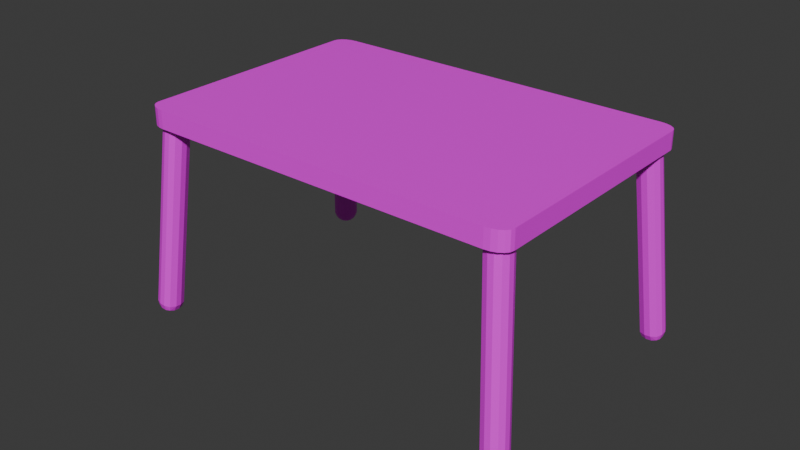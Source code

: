 # Source: Table.blend  (saved by Blender 5.0.118; exported with 4.5.12 LTS)
import bpy
from mathutils import Matrix  # noqa: F401  (used for matrix-valued properties, if any)

bpy.ops.wm.read_factory_settings(use_empty=True)
scene = bpy.context.scene
scene.name = 'Scene'

# ---- collections
col_collection = bpy.data.collections.new('Collection'); scene.collection.children.link(col_collection)

# ---- images (referenced by path relative to the original .blend; pixels are not part of the script)
import os
ASSET_DIR = os.environ.get("B2B_ASSET_DIR", "")  # directory of the original .blend (textures are referenced by path, not embedded)
HERE = os.path.dirname(os.path.abspath(__file__))  # packed textures are extracted next to this script under _unpacked/

def load_image(name, relpath, width, height, colorspace="sRGB"):
    """Load a texture the original file referenced (path relative to the .blend, or extracted next to this script)."""
    p = next((c for c in (os.path.join(HERE, relpath), os.path.join(ASSET_DIR, relpath)) if relpath and os.path.exists(c)), "")
    if p:
        img = bpy.data.images.load(p, check_existing=True)
        img.name = name
    else:  # same state as the original file: an image datablock whose file is absent (Cycles renders it pink)
        img = bpy.data.images.new(name, width, height)
        img.source = "FILE"
        img.filepath = "//" + (relpath or name)
    img.colorspace_settings.name = colorspace
    return img
img_wood_1_jpg = load_image('wood-1.jpg', 'wood-1.jpg', 1024, 1024, 'sRGB')

# ---- materials (node trees are filled in below, after node groups)
mat_material_001 = bpy.data.materials.new('Material.001')

# ---- material node trees
mat_material_001.use_nodes = True; mat_material_001.node_tree.nodes.clear()
_N = mat_material_001.node_tree.nodes; _L = mat_material_001.node_tree.links
n0 = _N.new('ShaderNodeBsdfPrincipled'); n0.name = 'Principled BSDF'; n0.location = (-200, 100)
n1 = _N.new('ShaderNodeOutputMaterial'); n1.name = 'Material Output'; n1.location = (200, 100)
n2 = _N.new('ShaderNodeTexImage'); n2.name = 'Image Texture'; n2.location = (-490, 75)
n2.image = img_wood_1_jpg
_L.new(n0.outputs[0], n1.inputs[0])
_L.new(n2.outputs[0], n0.inputs[0])
n1.is_active_output = True

# ---- world
world_world = bpy.data.worlds.new('World'); scene.world = world_world
world_world.use_nodes = True; world_world.node_tree.nodes.clear()
_N = world_world.node_tree.nodes; _L = world_world.node_tree.links
n0 = _N.new('ShaderNodeOutputWorld'); n0.name = 'World Output'; n0.location = (200, 100)
n1 = _N.new('ShaderNodeBackground'); n1.name = 'Background'; n1.location = (-200, 100)
n1.inputs[0].default_value = (0.05088, 0.05088, 0.05088, 1.0)
_L.new(n1.outputs[0], n0.inputs[0])
n0.is_active_output = True
world_world.color = (0.05088, 0.05088, 0.05088)
world_world.sun_shadow_jitter_overblur = 0.0

# ---- meshes
me_cube_001 = bpy.data.meshes.new('Cube.001')
me_cube_001.from_pydata([(-0.3037, -0.9552, -1.512), (-1.045, -0.2139, -1.512), (-0.8279, -0.7381, -1.512), (-0.2587, -1.0, 16.66), (-0.2587, -0.2587, 17.41), (-1.0, -0.2587, 16.66), (-0.2587, -0.7829, 17.19), (-0.6867, -0.6867, 17.09), (-0.7829, -0.2587, 17.19), (-0.7829, -0.7829, 16.66), (-1.045, 0.3035, -1.512), (-0.3037, 1.045, -1.512), (-0.8279, 0.8277, -1.512), (-0.2587, 0.2587, 17.41), (-0.2587, 1.0, 16.66), (-1.0, 0.2587, 16.66), (-0.2587, 0.7829, 17.19), (-0.6867, 0.6867, 17.09), (-0.7829, 0.7829, 16.66), (-0.7829, 0.2587, 17.19), (0.955, -0.2139, -1.512), (0.2137, -0.9552, -1.512), (0.7379, -0.7381, -1.512), (0.2587, -0.2587, 17.41), (0.2587, -1.0, 16.66), (1.0, -0.2587, 16.66), (0.2587, -0.7829, 17.19), (0.6867, -0.6867, 17.09), (0.7829, -0.7829, 16.66), (0.7829, -0.2587, 17.19), (0.2137, 1.045, -1.512), (0.955, 0.3035, -1.512), (0.7379, 0.8277, -1.512), (0.2587, 0.2587, 17.41), (1.0, 0.2587, 16.66), (0.2587, 1.0, 16.66), (0.7829, 0.2587, 17.19), (0.6867, 0.6867, 17.09), (0.7829, 0.7829, 16.66), (0.2587, 0.7829, 17.19), (31.89, -0.7097, -4.318), (32.61, 0.04274, -4.446), (32.4, -0.4847, -4.409), (34.99, -0.7312, 13.59), (35.11, 0.01098, 14.32), (35.71, 0.02122, 13.46), (35.08, -0.5134, 14.11), (35.48, -0.4109, 13.94), (35.59, 0.01863, 14.02), (35.51, -0.5062, 13.5), (32.6, 0.5601, -4.445), (31.86, 1.29, -4.316), (32.38, 1.081, -4.407), (35.1, 0.5283, 14.32), (34.96, 1.269, 13.59), (35.7, 0.5386, 13.47), (35.06, 1.052, 14.11), (35.46, 0.9623, 13.94), (35.48, 1.059, 13.5), (35.58, 0.536, 14.02), (30.64, 0.01247, -4.1), (31.38, -0.7175, -4.229), (30.86, -0.5084, -4.138), (34.6, 0.003152, 14.41), (34.48, -0.739, 13.68), (33.74, -0.009045, 13.81), (34.57, -0.5212, 14.2), (34.13, -0.4317, 14.18), (33.96, -0.5299, 13.77), (34.05, -0.005067, 14.29), (31.35, 1.282, -4.226), (30.63, 0.5298, -4.099), (30.84, 1.057, -4.136), (34.59, 0.5205, 14.41), (33.73, 0.5083, 13.81), (34.45, 1.261, 13.68), (34.04, 0.5123, 14.29), (34.11, 0.9415, 14.18), (33.94, 1.036, 13.77), (34.55, 1.044, 14.2), (-0.3037, -18.66, -3.061), (-1.045, -19.39, -3.19), (-0.8279, -18.87, -3.099), (-0.2587, -21.77, 14.85), (-0.2587, -22.63, 15.45), (-1.0, -22.5, 14.72), (-0.2587, -22.08, 15.33), (-0.6867, -22.16, 15.21), (-0.7829, -22.59, 15.23), (-0.7829, -21.99, 14.81), (-1.045, -19.9, -3.28), (-0.3037, -20.63, -3.409), (-0.8279, -20.42, -3.371), (-0.2587, -23.14, 15.36), (-0.2587, -23.74, 14.5), (-1.0, -23.01, 14.63), (-0.2587, -23.62, 15.05), (-0.6867, -23.51, 14.98), (-0.7829, -23.53, 14.54), (-0.7829, -23.1, 15.14), (0.955, -19.39, -3.19), (0.2137, -18.66, -3.061), (0.7379, -18.87, -3.099), (0.2587, -22.63, 15.45), (0.2587, -21.77, 14.85), (1.0, -22.5, 14.72), (0.2587, -22.08, 15.33), (0.6867, -22.16, 15.21), (0.7829, -21.99, 14.81), (0.7829, -22.59, 15.23), (0.2137, -20.63, -3.409), (0.955, -19.9, -3.28), (0.7379, -20.42, -3.371), (0.2587, -23.14, 15.36), (1.0, -23.01, 14.63), (0.2587, -23.74, 14.5), (0.7829, -23.1, 15.14), (0.6867, -23.51, 14.98), (0.7829, -23.53, 14.54), (0.2587, -23.62, 15.05), (31.89, -18.42, -5.867), (32.61, -19.13, -6.123), (32.4, -18.62, -5.995), (34.99, -21.5, 11.77), (35.11, -22.36, 12.37), (35.71, -22.22, 11.52), (35.08, -21.81, 12.25), (35.48, -21.88, 12.06), (35.59, -22.32, 12.06), (35.51, -21.71, 11.65), (32.6, -19.64, -6.212), (31.86, -20.39, -6.212), (32.38, -20.16, -6.265), (35.1, -22.87, 12.28), (34.96, -23.47, 11.43), (35.7, -22.73, 11.43), (35.06, -23.35, 11.98), (35.46, -23.23, 11.83), (35.48, -23.25, 11.38), (35.58, -22.83, 11.98), (30.64, -19.16, -5.777), (31.38, -18.42, -5.778), (30.86, -18.64, -5.725), (34.6, -22.37, 12.46), (34.48, -21.51, 11.86), (33.74, -22.25, 11.86), (34.57, -21.82, 12.34), (34.13, -21.9, 12.3), (33.96, -21.73, 11.92), (34.05, -22.34, 12.34), (31.35, -20.39, -6.122), (30.63, -19.67, -5.866), (30.84, -20.19, -5.994), (34.59, -22.88, 12.37), (33.73, -22.76, 11.78), (34.45, -23.48, 11.52), (34.04, -22.85, 12.25), (34.11, -23.25, 12.06), (33.94, -23.28, 11.65), (34.55, -23.36, 12.07), (0.6074, 0.2252, -0.1906), (0.4855, 0.3466, -1.578), (0.01635, -21.32, -3.677), (-1.658, -20.22, -3.434), (-0.501, -21.27, -3.627), (-0.9678, -21.12, -3.573), (-1.338, -20.87, -3.519), (-1.576, -20.57, -3.471), (2.287, -20.04, -2.111), (0.6074, -18.94, -1.867), (1.768, -19.99, -2.061), (1.3, -19.83, -2.006), (0.9282, -19.59, -1.953), (0.6896, -19.28, -1.905), (-1.658, 0.7315, -1.601), (-0.109, 1.77, -1.646), (-1.582, 1.049, -1.579), (-1.362, 1.337, -1.574), (-1.019, 1.567, -1.584), (-0.5876, 1.716, -1.608), (33.18, -19.96, -6.471), (31.51, -21.08, -6.422), (33.1, -20.3, -6.493), (32.86, -20.61, -6.5), (32.49, -20.86, -6.489), (32.03, -21.02, -6.462), (31.2, -18.71, -4.534), (29.53, -19.83, -4.485), (31.12, -19.05, -4.557), (30.88, -19.36, -4.563), (30.51, -19.61, -4.553), (30.04, -19.77, -4.526), (31.51, 2.011, -4.402), (33.18, 0.9141, -4.645), (32.03, 1.961, -4.451), (32.49, 1.807, -4.506), (32.86, 1.564, -4.56), (33.1, 1.256, -4.607), (29.53, 0.4457, -2.711), (31.2, -0.6544, -2.955), (30.04, 0.3952, -2.761), (30.51, 0.2407, -2.816), (30.88, -0.002711, -2.87), (31.12, -0.3112, -2.917), (0.1644, -21.46, -2.049), (-1.515, -20.36, -1.805), (-0.3546, -21.41, -1.999), (-0.8227, -21.26, -1.945), (-1.194, -21.01, -1.891), (-1.433, -20.71, -1.843), (0.03403, 1.627, -0.01757), (-1.515, 0.589, 0.02762), (-0.4197, 0.8981, -0.04154), (-0.4446, 1.574, 0.01975), (-0.8765, 1.424, 0.04463), (-1.219, 1.195, 0.05463), (-1.439, 0.9068, 0.04877), (31.65, 1.868, -2.773), (33.33, 0.7683, -3.017), (32.17, 1.818, -2.823), (32.64, 1.663, -2.878), (33.01, 1.42, -2.931), (33.25, 1.112, -2.979), (33.33, -20.1, -4.842), (31.65, -21.22, -4.793), (33.25, -20.44, -4.865), (33.01, -20.75, -4.871), (32.64, -21.0, -4.861), (32.17, -21.16, -4.834), (0.4855, -18.82, -3.255), (2.16, -19.92, -3.498), (0.5675, -19.16, -3.293), (0.8053, -19.47, -3.34), (1.176, -19.71, -3.394), (1.642, -19.87, -3.449), (31.08, -0.5297, -4.342), (29.41, 0.5672, -4.099), (31.0, -0.1874, -4.305), (30.76, 0.1201, -4.257), (30.39, 0.3628, -4.204), (29.93, 0.5168, -4.149), (29.41, -19.71, -5.873), (31.08, -18.59, -5.922), (29.93, -19.65, -5.914), (30.39, -19.49, -5.941), (30.76, -19.24, -5.951), (31.0, -18.93, -5.945)], [], [(3, 6, 7, 9), (4, 8, 7, 6), (5, 9, 7, 8), (13, 16, 17, 19), (14, 18, 17, 16), (15, 19, 17, 18), (23, 26, 27, 29), (24, 28, 27, 26), (25, 29, 27, 28), (33, 36, 37, 39), (34, 38, 37, 36), (35, 39, 37, 38), (0, 3, 9, 2), (2, 9, 5, 1), (4, 13, 19, 8), (8, 19, 15, 5), (14, 11, 12, 18), (18, 12, 10, 15), (13, 33, 39, 16), (16, 39, 35, 14), (34, 31, 32, 38), (38, 32, 30, 35), (33, 23, 29, 36), (36, 29, 25, 34), (24, 21, 22, 28), (28, 22, 20, 25), (23, 4, 6, 26), (26, 6, 3, 24), (10, 12, 11, 30, 32, 31, 20, 22, 21, 0, 2, 1), (1, 5, 15, 10), (21, 24, 3, 0), (33, 13, 4, 23), (11, 14, 35, 30), (31, 34, 25, 20), (43, 49, 47, 46), (44, 46, 47, 48), (45, 48, 47, 49), (53, 59, 57, 56), (54, 56, 57, 58), (55, 58, 57, 59), (63, 69, 67, 66), (64, 66, 67, 68), (65, 68, 67, 69), (73, 79, 77, 76), (74, 76, 77, 78), (75, 78, 77, 79), (40, 42, 49, 43), (42, 41, 45, 49), (44, 48, 59, 53), (48, 45, 55, 59), (54, 58, 52, 51), (58, 55, 50, 52), (53, 56, 79, 73), (56, 54, 75, 79), (74, 78, 72, 71), (78, 75, 70, 72), (73, 76, 69, 63), (76, 74, 65, 69), (64, 68, 62, 61), (68, 65, 60, 62), (63, 66, 46, 44), (66, 64, 43, 46), (50, 41, 42, 40, 61, 62, 60, 71, 72, 70, 51, 52), (41, 50, 55, 45), (61, 40, 43, 64), (73, 63, 44, 53), (51, 70, 75, 54), (71, 60, 65, 74), (83, 89, 87, 86), (84, 86, 87, 88), (85, 88, 87, 89), (93, 99, 97, 96), (94, 96, 97, 98), (95, 98, 97, 99), (103, 109, 107, 106), (104, 106, 107, 108), (105, 108, 107, 109), (113, 119, 117, 116), (114, 116, 117, 118), (115, 118, 117, 119), (80, 82, 89, 83), (82, 81, 85, 89), (84, 88, 99, 93), (88, 85, 95, 99), (94, 98, 92, 91), (98, 95, 90, 92), (93, 96, 119, 113), (96, 94, 115, 119), (114, 118, 112, 111), (118, 115, 110, 112), (113, 116, 109, 103), (116, 114, 105, 109), (104, 108, 102, 101), (108, 105, 100, 102), (103, 106, 86, 84), (106, 104, 83, 86), (90, 81, 82, 80, 101, 102, 100, 111, 112, 110, 91, 92), (81, 90, 95, 85), (101, 80, 83, 104), (113, 103, 84, 93), (91, 110, 115, 94), (111, 100, 105, 114), (123, 126, 127, 129), (124, 128, 127, 126), (125, 129, 127, 128), (133, 136, 137, 139), (134, 138, 137, 136), (135, 139, 137, 138), (143, 146, 147, 149), (144, 148, 147, 146), (145, 149, 147, 148), (153, 156, 157, 159), (154, 158, 157, 156), (155, 159, 157, 158), (120, 123, 129, 122), (122, 129, 125, 121), (124, 133, 139, 128), (128, 139, 135, 125), (134, 131, 132, 138), (138, 132, 130, 135), (133, 153, 159, 136), (136, 159, 155, 134), (154, 151, 152, 158), (158, 152, 150, 155), (153, 143, 149, 156), (156, 149, 145, 154), (144, 141, 142, 148), (148, 142, 140, 145), (143, 124, 126, 146), (146, 126, 123, 144), (130, 132, 131, 150, 152, 151, 140, 142, 141, 120, 122, 121), (121, 125, 135, 130), (141, 144, 123, 120), (153, 133, 124, 143), (131, 134, 155, 150), (151, 154, 145, 140), (210, 213, 212), (213, 214, 212), (214, 215, 212), (215, 216, 212), (216, 211, 212), (162, 204, 206, 164), (164, 206, 207, 165), (165, 207, 208, 166), (166, 208, 209, 167), (167, 209, 205, 163), (210, 175, 179, 213), (213, 179, 178, 214), (214, 178, 177, 215), (215, 177, 176, 216), (216, 176, 174, 211), (218, 193, 197, 222), (222, 197, 196, 221), (221, 196, 195, 220), (220, 195, 194, 219), (219, 194, 192, 217), (224, 181, 185, 228), (228, 185, 184, 227), (227, 184, 183, 226), (226, 183, 182, 225), (225, 182, 180, 223), (204, 168, 170, 206), (206, 170, 171, 207), (207, 171, 172, 208), (208, 172, 173, 209), (209, 173, 169, 205), (199, 218, 222, 203), (203, 222, 221, 202), (202, 221, 220, 201), (201, 220, 219, 200), (200, 219, 217, 198), (187, 224, 228, 191), (191, 228, 227, 190), (190, 227, 226, 189), (189, 226, 225, 188), (188, 225, 223, 186), (186, 242, 246, 188), (188, 246, 245, 189), (189, 245, 244, 190), (190, 244, 243, 191), (191, 243, 241, 187), (229, 169, 173, 231), (231, 173, 172, 232), (232, 172, 171, 233), (233, 171, 170, 234), (234, 170, 168, 230), (235, 199, 203, 237), (237, 203, 202, 238), (238, 202, 201, 239), (239, 201, 200, 240), (240, 200, 198, 236), (174, 176, 177, 178, 179, 175, 192, 194, 195, 196, 197, 193, 180, 182, 183, 184, 185, 181, 162, 164, 165, 166, 167, 163), (163, 205, 211, 174), (181, 224, 204, 162), (160, 169, 229, 161), (169, 160, 212, 211, 205), (168, 187, 241, 230), (187, 168, 204, 224), (175, 210, 217, 192), (193, 218, 223, 180), (186, 199, 235, 242), (199, 186, 223, 218), (198, 160, 161, 236), (160, 198, 217, 210, 212), (235, 237, 238, 239, 240, 236, 161, 229, 231, 232, 233, 234, 230, 241, 243, 244, 245, 246, 242)])
_uv = me_cube_001.uv_layers.new(name='UVMap')
_uv.uv.foreach_set('vector', [0.7766, 1.279, 0.8008, 1.279, 0.8008, 1.382, 0.7766, 1.456, 1.179, 0.801, 1.402, 0.801, 1.402, 0.9033, 1.179, 0.9782, 0.7766, -0.2792, 0.7766, -0.4565, 0.7906, -0.4565, 0.8008, -0.2792, 1.179, 0.6773, 1.179, 0.5, 1.308, 0.5, 1.402, 0.6773, 0.7766, 0.199, 0.7766, 0.02177, 0.7957, -0.01569, 0.8008, 0.199, 0.7766, -0.1555, 0.8008, -0.1555, 0.7957, -0.01569, 0.7766, 0.02177, 1.024, 0.801, 0.9123, 1.067, 0.8288, 0.9533, 0.8008, 0.801, 0.7766, 1.155, 0.7766, 0.9782, 0.8288, 0.9533, 0.9123, 1.067, 0.7766, 0.801, 0.8008, 0.801, 0.8288, 0.9533, 0.7766, 0.9782, 1.024, 0.6773, 0.8008, 0.6773, 0.7974, 0.5, 0.9123, 0.4114, 0.7766, 0.6773, 0.7766, 0.5, 0.7974, 0.5, 0.8008, 0.6773, 0.7766, 0.3227, 0.9123, 0.4114, 0.7974, 0.5, 0.7766, 0.5, 0.1992, 1.279, 0.7766, 1.279, 0.7766, 1.456, 0.1992, 1.456, 0.1992, -0.4565, 0.7766, -0.4565, 0.7766, -0.2792, 0.1992, -0.2792, 1.179, 0.801, 1.179, 0.6773, 1.402, 0.6773, 1.402, 0.801, 0.8008, -0.2792, 0.8008, -0.1555, 0.7766, -0.1555, 0.7766, -0.2792, 0.7766, 0.199, 0.1992, 0.199, 0.1992, 0.02177, 0.7766, 0.02177, 0.7766, 0.02177, 0.1992, 0.02177, 0.1992, -0.1555, 0.7766, -0.1555, 1.179, 0.6773, 1.024, 0.6773, 0.9123, 0.4114, 1.179, 0.5, 0.8008, 0.199, 0.9123, 0.4114, 0.7766, 0.3227, 0.7766, 0.199, 0.7766, 0.6773, 0.1992, 0.6773, 0.1774, 0.5173, 0.7766, 0.5, 0.7766, 0.5, 0.1774, 0.5173, 0.1249, 0.3818, 0.7766, 0.3227, 1.024, 0.6773, 1.024, 0.801, 0.8008, 0.801, 0.8008, 0.6773, 0.8008, 0.6773, 0.8008, 0.801, 0.7766, 0.801, 0.7766, 0.6773, 0.7766, 1.155, 0.1249, 1.096, 0.1774, 0.9609, 0.7766, 0.9782, 0.7766, 0.9782, 0.1774, 0.9609, 0.1992, 0.801, 0.7766, 0.801, 1.024, 0.801, 1.179, 0.801, 1.179, 0.9782, 0.9123, 1.067, 0.9123, 1.067, 0.8008, 1.279, 0.7766, 1.279, 0.7766, 1.155, -0.4024, 0.6773, -0.3371, 0.5519, -0.1794, 0.5, 0.1249, 0.3818, 0.1774, 0.5173, 0.1992, 0.6773, 0.1992, 0.801, 0.1774, 0.9609, 0.1249, 1.096, -0.1794, 0.9782, -0.3371, 0.9263, -0.4024, 0.801, 0.1992, -0.2792, 0.7766, -0.2792, 0.7766, -0.1555, 0.1992, -0.1555, 0.1249, 1.096, 0.7766, 1.155, 0.7766, 1.279, 0.1992, 1.279, 1.024, 0.6773, 1.179, 0.6773, 1.179, 0.801, 1.024, 0.801, 0.1992, 0.199, 0.7766, 0.199, 0.7766, 0.3227, 0.1249, 0.3818, 0.1992, 0.6773, 0.7766, 0.6773, 0.7766, 0.801, 0.1992, 0.801, 0.7766, 1.279, 0.7766, 1.456, 0.8008, 1.382, 0.8008, 1.279, 1.179, 0.801, 1.179, 0.9782, 1.402, 0.9033, 1.402, 0.801, 0.7766, -0.2792, 0.8008, -0.2792, 0.7906, -0.4565, 0.7766, -0.4565, 1.179, 0.6773, 1.402, 0.6773, 1.308, 0.5, 1.179, 0.5, 0.7766, 0.199, 0.8008, 0.199, 0.7957, -0.01569, 0.7766, 0.02177, 0.7766, -0.1555, 0.7766, 0.02177, 0.7957, -0.01569, 0.8008, -0.1555, 1.024, 0.801, 0.8008, 0.801, 0.8288, 0.9533, 0.9123, 1.067, 0.7766, 1.155, 0.9123, 1.067, 0.8288, 0.9533, 0.7766, 0.9782, 0.7766, 0.801, 0.7766, 0.9782, 0.8288, 0.9533, 0.8008, 0.801, 1.024, 0.6773, 0.9123, 0.4114, 0.7974, 0.5, 0.8008, 0.6773, 0.7766, 0.6773, 0.8008, 0.6773, 0.7974, 0.5, 0.7766, 0.5, 0.7766, 0.3227, 0.7766, 0.5, 0.7974, 0.5, 0.9123, 0.4114, 0.1992, 1.279, 0.1992, 1.456, 0.7766, 1.456, 0.7766, 1.279, 0.1992, -0.4565, 0.1992, -0.2792, 0.7766, -0.2792, 0.7766, -0.4565, 1.179, 0.801, 1.402, 0.801, 1.402, 0.6773, 1.179, 0.6773, 0.8008, -0.2792, 0.7766, -0.2792, 0.7766, -0.1555, 0.8008, -0.1555, 0.7766, 0.199, 0.7766, 0.02177, 0.1992, 0.02177, 0.1992, 0.199, 0.7766, 0.02177, 0.7766, -0.1555, 0.1992, -0.1555, 0.1992, 0.02177, 1.179, 0.6773, 1.179, 0.5, 0.9123, 0.4114, 1.024, 0.6773, 0.8008, 0.199, 0.7766, 0.199, 0.7766, 0.3227, 0.9123, 0.4114, 0.7766, 0.6773, 0.7766, 0.5, 0.1774, 0.5173, 0.1992, 0.6773, 0.7766, 0.5, 0.7766, 0.3227, 0.1249, 0.3818, 0.1774, 0.5173, 1.024, 0.6773, 0.8008, 0.6773, 0.8008, 0.801, 1.024, 0.801, 0.8008, 0.6773, 0.7766, 0.6773, 0.7766, 0.801, 0.8008, 0.801, 0.7766, 1.155, 0.7766, 0.9782, 0.1774, 0.9609, 0.1249, 1.096, 0.7766, 0.9782, 0.7766, 0.801, 0.1992, 0.801, 0.1774, 0.9609, 1.024, 0.801, 0.9123, 1.067, 1.179, 0.9782, 1.179, 0.801, 0.9123, 1.067, 0.7766, 1.155, 0.7766, 1.279, 0.8008, 1.279, -0.4024, 0.6773, -0.4024, 0.801, -0.3371, 0.9263, -0.1794, 0.9782, 0.1249, 1.096, 0.1774, 0.9609, 0.1992, 0.801, 0.1992, 0.6773, 0.1774, 0.5173, 0.1249, 0.3818, -0.1794, 0.5, -0.3371, 0.5519, 0.1992, -0.2792, 0.1992, -0.1555, 0.7766, -0.1555, 0.7766, -0.2792, 0.1249, 1.096, 0.1992, 1.279, 0.7766, 1.279, 0.7766, 1.155, 1.024, 0.6773, 1.024, 0.801, 1.179, 0.801, 1.179, 0.6773, 0.1992, 0.199, 0.1249, 0.3818, 0.7766, 0.3227, 0.7766, 0.199, 0.1992, 0.6773, 0.1992, 0.801, 0.7766, 0.801, 0.7766, 0.6773, 0.7766, 1.279, 0.7766, 1.456, 0.8008, 1.382, 0.8008, 1.279, 1.179, 0.801, 1.179, 0.9782, 1.402, 0.9033, 1.402, 0.801, 0.7766, -0.2792, 0.8008, -0.2792, 0.7906, -0.4565, 0.7766, -0.4565, 1.179, 0.6773, 1.402, 0.6773, 1.308, 0.5, 1.179, 0.5, 0.7766, 0.199, 0.8008, 0.199, 0.7957, -0.01569, 0.7766, 0.02177, 0.7766, -0.1555, 0.7766, 0.02177, 0.7957, -0.01569, 0.8008, -0.1555, 1.024, 0.801, 0.8008, 0.801, 0.8288, 0.9533, 0.9123, 1.067, 0.7766, 1.155, 0.9123, 1.067, 0.8288, 0.9533, 0.7766, 0.9782, 0.7766, 0.801, 0.7766, 0.9782, 0.8288, 0.9533, 0.8008, 0.801, 1.024, 0.6773, 0.9123, 0.4114, 0.7974, 0.5, 0.8008, 0.6773, 0.7766, 0.6773, 0.8008, 0.6773, 0.7974, 0.5, 0.7766, 0.5, 0.7766, 0.3227, 0.7766, 0.5, 0.7974, 0.5, 0.9123, 0.4114, 0.1992, 1.279, 0.1992, 1.456, 0.7766, 1.456, 0.7766, 1.279, 0.1992, -0.4565, 0.1992, -0.2792, 0.7766, -0.2792, 0.7766, -0.4565, 1.179, 0.801, 1.402, 0.801, 1.402, 0.6773, 1.179, 0.6773, 0.8008, -0.2792, 0.7766, -0.2792, 0.7766, -0.1555, 0.8008, -0.1555, 0.7766, 0.199, 0.7766, 0.02177, 0.1992, 0.02177, 0.1992, 0.199, 0.7766, 0.02177, 0.7766, -0.1555, 0.1992, -0.1555, 0.1992, 0.02177, 1.179, 0.6773, 1.179, 0.5, 0.9123, 0.4114, 1.024, 0.6773, 0.8008, 0.199, 0.7766, 0.199, 0.7766, 0.3227, 0.9123, 0.4114, 0.7766, 0.6773, 0.7766, 0.5, 0.1774, 0.5173, 0.1992, 0.6773, 0.7766, 0.5, 0.7766, 0.3227, 0.1249, 0.3818, 0.1774, 0.5173, 1.024, 0.6773, 0.8008, 0.6773, 0.8008, 0.801, 1.024, 0.801, 0.8008, 0.6773, 0.7766, 0.6773, 0.7766, 0.801, 0.8008, 0.801, 0.7766, 1.155, 0.7766, 0.9782, 0.1774, 0.9609, 0.1249, 1.096, 0.7766, 0.9782, 0.7766, 0.801, 0.1992, 0.801, 0.1774, 0.9609, 1.024, 0.801, 0.9123, 1.067, 1.179, 0.9782, 1.179, 0.801, 0.9123, 1.067, 0.7766, 1.155, 0.7766, 1.279, 0.8008, 1.279, -0.4024, 0.6773, -0.4024, 0.801, -0.3371, 0.9263, -0.1794, 0.9782, 0.1249, 1.096, 0.1774, 0.9609, 0.1992, 0.801, 0.1992, 0.6773, 0.1774, 0.5173, 0.1249, 0.3818, -0.1794, 0.5, -0.3371, 0.5519, 0.1992, -0.2792, 0.1992, -0.1555, 0.7766, -0.1555, 0.7766, -0.2792, 0.1249, 1.096, 0.1992, 1.279, 0.7766, 1.279, 0.7766, 1.155, 1.024, 0.6773, 1.024, 0.801, 1.179, 0.801, 1.179, 0.6773, 0.1992, 0.199, 0.1249, 0.3818, 0.7766, 0.3227, 0.7766, 0.199, 0.1992, 0.6773, 0.1992, 0.801, 0.7766, 0.801, 0.7766, 0.6773, 0.7766, 1.279, 0.8008, 1.279, 0.8008, 1.382, 0.7766, 1.456, 1.179, 0.801, 1.402, 0.801, 1.402, 0.9033, 1.179, 0.9782, 0.7766, -0.2792, 0.7766, -0.4565, 0.7906, -0.4565, 0.8008, -0.2792, 1.179, 0.6773, 1.179, 0.5, 1.308, 0.5, 1.402, 0.6773, 0.7766, 0.199, 0.7766, 0.02177, 0.7957, -0.01569, 0.8008, 0.199, 0.7766, -0.1555, 0.8008, -0.1555, 0.7957, -0.01569, 0.7766, 0.02177, 1.024, 0.801, 0.9123, 1.067, 0.8288, 0.9533, 0.8008, 0.801, 0.7766, 1.155, 0.7766, 0.9782, 0.8288, 0.9533, 0.9123, 1.067, 0.7766, 0.801, 0.8008, 0.801, 0.8288, 0.9533, 0.7766, 0.9782, 1.024, 0.6773, 0.8008, 0.6773, 0.7974, 0.5, 0.9123, 0.4114, 0.7766, 0.6773, 0.7766, 0.5, 0.7974, 0.5, 0.8008, 0.6773, 0.7766, 0.3227, 0.9123, 0.4114, 0.7974, 0.5, 0.7766, 0.5, 0.1992, 1.279, 0.7766, 1.279, 0.7766, 1.456, 0.1992, 1.456, 0.1992, -0.4565, 0.7766, -0.4565, 0.7766, -0.2792, 0.1992, -0.2792, 1.179, 0.801, 1.179, 0.6773, 1.402, 0.6773, 1.402, 0.801, 0.8008, -0.2792, 0.8008, -0.1555, 0.7766, -0.1555, 0.7766, -0.2792, 0.7766, 0.199, 0.1992, 0.199, 0.1992, 0.02177, 0.7766, 0.02177, 0.7766, 0.02177, 0.1992, 0.02177, 0.1992, -0.1555, 0.7766, -0.1555, 1.179, 0.6773, 1.024, 0.6773, 0.9123, 0.4114, 1.179, 0.5, 0.8008, 0.199, 0.9123, 0.4114, 0.7766, 0.3227, 0.7766, 0.199, 0.7766, 0.6773, 0.1992, 0.6773, 0.1774, 0.5173, 0.7766, 0.5, 0.7766, 0.5, 0.1774, 0.5173, 0.1249, 0.3818, 0.7766, 0.3227, 1.024, 0.6773, 1.024, 0.801, 0.8008, 0.801, 0.8008, 0.6773, 0.8008, 0.6773, 0.8008, 0.801, 0.7766, 0.801, 0.7766, 0.6773, 0.7766, 1.155, 0.1249, 1.096, 0.1774, 0.9609, 0.7766, 0.9782, 0.7766, 0.9782, 0.1774, 0.9609, 0.1992, 0.801, 0.7766, 0.801, 1.024, 0.801, 1.179, 0.801, 1.179, 0.9782, 0.9123, 1.067, 0.9123, 1.067, 0.8008, 1.279, 0.7766, 1.279, 0.7766, 1.155, -0.4024, 0.6773, -0.3371, 0.5519, -0.1794, 0.5, 0.1249, 0.3818, 0.1774, 0.5173, 0.1992, 0.6773, 0.1992, 0.801, 0.1774, 0.9609, 0.1249, 1.096, -0.1794, 0.9782, -0.3371, 0.9263, -0.4024, 0.801, 0.1992, -0.2792, 0.7766, -0.2792, 0.7766, -0.1555, 0.1992, -0.1555, 0.1249, 1.096, 0.7766, 1.155, 0.7766, 1.279, 0.1992, 1.279, 1.024, 0.6773, 1.179, 0.6773, 1.179, 0.801, 1.024, 0.801, 0.1992, 0.199, 0.7766, 0.199, 0.7766, 0.3227, 0.1249, 0.3818, 0.1992, 0.6773, 0.7766, 0.6773, 0.7766, 0.801, 0.1992, 0.801, 1.382, 0.5053, 1.384, 0.501, 1.383, 0.515, 1.384, 0.501, 1.394, 0.5064, 1.383, 0.515, 1.394, 0.5064, 1.394, 0.5064, 1.383, 0.515, 1.394, 0.5064, 1.402, 0.5147, 1.383, 0.515, 1.402, 0.5147, 1.402, 0.5213, 1.383, 0.515, 0.1992, 1.433, 0.8008, 1.433, 0.8008, 1.441, 0.1992, 1.441, 0.1992, 1.441, 0.8008, 1.441, 0.8008, 1.456, 0.1992, 1.456, 0.1992, -0.4565, 0.8008, -0.4565, 0.8008, -0.447, 0.1992, -0.447, 0.1992, -0.447, 0.8008, -0.447, 0.8008, -0.4405, 0.1992, -0.4406, 0.1992, -0.4406, 0.8008, -0.4405, 0.8008, -0.4334, 0.1992, -0.4335, 0.8008, 0.04303, 0.1992, 0.04303, 0.1992, 0.03646, 0.8008, 0.03646, 0.8008, 0.03646, 0.1992, 0.03646, 0.1992, 0.03053, 0.8008, 0.03053, 0.8008, 0.03053, 0.1992, 0.03053, 0.1992, 0.013, 0.8008, 0.013, 0.8008, 0.013, 0.1992, 0.013, 0.1992, 0.007078, 0.8008, 0.007078, 0.8008, 0.007078, 0.1992, 0.007078, 0.1992, 0.0005079, 0.8008, 0.0005079, 0.8008, 0.5231, 0.1992, 0.523, 0.1987, 0.5159, 0.8015, 0.5159, 0.8015, 0.5159, 0.1987, 0.5159, 0.1974, 0.5095, 0.8036, 0.5095, 0.8036, 0.5095, 0.1974, 0.5095, 0.1952, 0.4951, 0.8068, 0.4975, 0.8068, 0.4975, 0.1952, 0.4951, 0.1925, 0.4898, 0.8108, 0.4926, 0.8108, 0.4926, 0.1925, 0.4898, 0.1896, 0.4847, 0.8153, 0.4885, 0.8153, 0.9898, 0.1896, 0.9936, 0.1925, 0.9884, 0.8108, 0.9856, 0.8108, 0.9856, 0.1925, 0.9884, 0.1952, 0.9831, 0.8068, 0.9808, 0.8068, 0.9808, 0.1952, 0.9831, 0.1974, 0.9688, 0.8036, 0.9687, 0.8036, 0.9687, 0.1974, 0.9688, 0.1987, 0.9624, 0.8015, 0.9623, 0.8015, 0.9623, 0.1987, 0.9624, 0.1992, 0.9552, 0.8008, 0.9552, 1.373, 0.9782, 1.337, 0.9491, 1.346, 0.9485, 1.382, 0.9771, 1.382, 0.9771, 1.346, 0.9485, 1.354, 0.9469, 1.39, 0.9738, 1.39, 0.9738, 1.354, 0.9469, 1.363, 0.9396, 1.397, 0.9687, 1.397, 0.9687, 1.363, 0.9396, 1.365, 0.9332, 1.401, 0.9623, 1.401, 0.9623, 1.365, 0.9332, 1.366, 0.926, 1.402, 0.9552, 0.8374, 0.5522, 0.8008, 0.5231, 0.8015, 0.5159, 0.8381, 0.5451, 0.8381, 0.5451, 0.8015, 0.5159, 0.8036, 0.5095, 0.8402, 0.5386, 0.8402, 0.5386, 0.8036, 0.5095, 0.8068, 0.4975, 0.8494, 0.5313, 0.8494, 0.5313, 0.8068, 0.4975, 0.8108, 0.4926, 0.8575, 0.5297, 0.8575, 0.5297, 0.8108, 0.4926, 0.8153, 0.4885, 0.8664, 0.5291, 0.8664, 0.9491, 0.8153, 0.9898, 0.8108, 0.9856, 0.8575, 0.9485, 0.8575, 0.9485, 0.8108, 0.9856, 0.8068, 0.9808, 0.8494, 0.9469, 0.8494, 0.9469, 0.8068, 0.9808, 0.8036, 0.9687, 0.8402, 0.9396, 0.8402, 0.9396, 0.8036, 0.9687, 0.8015, 0.9623, 0.8381, 0.9332, 0.8381, 0.9332, 0.8015, 0.9623, 0.8008, 0.9552, 0.8374, 0.926, 0.8374, 0.926, 0.8374, 0.9261, 0.8379, 0.9332, 0.8381, 0.9332, 0.8381, 0.9332, 0.8379, 0.9332, 0.8393, 0.9396, 0.8402, 0.9396, 0.8402, 0.9396, 0.8393, 0.9396, 0.8494, 0.9476, 0.8494, 0.9469, 0.8494, 0.9469, 0.8494, 0.9476, 0.8574, 0.9487, 0.8575, 0.9485, 0.8575, 0.9485, 0.8574, 0.9487, 0.8663, 0.9491, 0.8664, 0.9491, 1.366, 0.9261, 1.366, 0.926, 1.365, 0.9332, 1.365, 0.9332, 1.365, 0.9332, 1.365, 0.9332, 1.363, 0.9396, 1.364, 0.9396, 1.364, 0.9396, 1.363, 0.9396, 1.354, 0.9469, 1.354, 0.9476, 1.354, 0.9476, 1.354, 0.9469, 1.346, 0.9485, 1.346, 0.9487, 1.346, 0.9487, 1.346, 0.9485, 1.337, 0.9491, 1.337, 0.9491, 0.8374, 0.5521, 0.8374, 0.5522, 0.8381, 0.5451, 0.8379, 0.545, 0.8379, 0.545, 0.8381, 0.5451, 0.8402, 0.5386, 0.8393, 0.5386, 0.8393, 0.5386, 0.8402, 0.5386, 0.8494, 0.5313, 0.8494, 0.5306, 0.8494, 0.5306, 0.8494, 0.5313, 0.8575, 0.5297, 0.8574, 0.5295, 0.8574, 0.5295, 0.8575, 0.5297, 0.8664, 0.5291, 0.8663, 0.5291, -0.4024, 0.5213, -0.4011, 0.5147, -0.3973, 0.5088, -0.3914, 0.5041, -0.3839, 0.501, -0.3756, 0.5, 0.1896, 0.4847, 0.1925, 0.4898, 0.1952, 0.4951, 0.1974, 0.5095, 0.1987, 0.5159, 0.1992, 0.523, 0.1992, 0.9552, 0.1987, 0.9624, 0.1974, 0.9688, 0.1952, 0.9831, 0.1925, 0.9884, 0.1896, 0.9936, -0.3735, 0.9782, -0.3824, 0.9771, -0.3905, 0.9738, -0.3969, 0.9688, -0.401, 0.9624, -0.4024, 0.9552, 0.1992, -0.4335, 0.8008, -0.4334, 0.8008, 0.0005079, 0.1992, 0.0005079, 0.1896, 0.9936, 0.8153, 0.9898, 0.8008, 1.433, 0.1992, 1.433, 1.366, 0.5291, 1.366, 0.926, 1.366, 0.9261, 1.366, 0.5291, 1.366, 0.926, 1.366, 0.5291, 1.383, 0.515, 1.402, 0.5213, 1.402, 0.9552, 1.337, 0.9491, 0.8664, 0.9491, 0.8663, 0.9491, 1.337, 0.9491, 0.8664, 0.9491, 1.337, 0.9491, 1.373, 0.9782, 0.8153, 0.9898, 0.1992, 0.04303, 0.8008, 0.04303, 0.8153, 0.4885, 0.1896, 0.4847, 0.1992, 0.523, 0.8008, 0.5231, 0.8008, 0.9552, 0.1992, 0.9552, 0.8374, 0.926, 0.8374, 0.5522, 0.8374, 0.5521, 0.8374, 0.9261, 0.8374, 0.5522, 0.8374, 0.926, 0.8008, 0.9552, 0.8008, 0.5231, 0.8664, 0.5291, 1.366, 0.5291, 1.366, 0.5291, 0.8663, 0.5291, 1.366, 0.5291, 0.8664, 0.5291, 0.8153, 0.4885, 1.382, 0.5053, 1.383, 0.515, 0.8374, 0.5521, 0.8379, 0.545, 0.8393, 0.5386, 0.8494, 0.5306, 0.8574, 0.5295, 0.8663, 0.5291, 1.366, 0.5291, 1.366, 0.9261, 1.365, 0.9332, 1.364, 0.9396, 1.354, 0.9476, 1.346, 0.9487, 1.337, 0.9491, 0.8663, 0.9491, 0.8574, 0.9487, 0.8494, 0.9476, 0.8393, 0.9396, 0.8379, 0.9332, 0.8374, 0.9261])
me_cube_001.materials.append(mat_material_001)
me_cube_001.update()

# ---- objects
ob_cube_001 = bpy.data.objects.new('Cube.001', me_cube_001)

# ---- transforms, parenting, visibility, modifiers, constraints
ob_cube_001.location = (0.6, 0.3893, 4.47e-08)
ob_cube_001.rotation_euler = (-0.08727, 3.054, -1.321e-08)
ob_cube_001.scale = (0.03905, 0.03905, 0.03905)

# ---- collection membership
col_collection.objects.link(ob_cube_001)

# ---- scene / render settings (as saved in the file)
scene.frame_start = 1; scene.frame_end = 250; scene.frame_set(1)
scene.render.engine = 'BLENDER_EEVEE_NEXT'
scene.render.bake_bias = 0.0
scene.render.bake_samples = 0
scene.cycles.sampling_pattern = 'TABULATED_SOBOL'
scene.eevee.use_volume_custom_range = False
bpy.context.view_layer.update()

# ---- added for rendering (the .blend has no active camera and no usable light): camera, sun
cam_auto = bpy.data.cameras.new('AutoCamera')
cam_auto.lens = 50.0
cam_auto.sensor_width = 36.0
cam_auto.clip_end = 1000.0
ob_auto_camera = bpy.data.objects.new('AutoCamera', cam_auto)
scene.collection.objects.link(ob_auto_camera)
ob_auto_camera.location = (1.99784, -2.46102, 1.32468)
ob_auto_camera.rotation_euler = (1.09748, -7.21219e-08, 0.694738)
scene.camera = ob_auto_camera
light_auto_sun = bpy.data.lights.new('AutoSun', 'SUN')
light_auto_sun.energy = 3.0
light_auto_sun.angle = 0.0523599
ob_auto_sun = bpy.data.objects.new('AutoSun', light_auto_sun)
scene.collection.objects.link(ob_auto_sun)
ob_auto_sun.rotation_euler = (0.872665, 0.174533, 0.523599)
bpy.context.view_layer.update()
